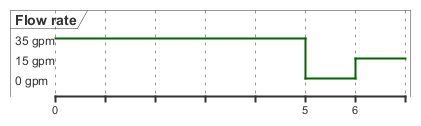

The diagram above was rendered by PlantUML. Its source (embedded in the PNG):
@startuml
robust "Flow rate" as rate
rate has "35 gpm" as high
rate has "15 gpm" as low
rate has "0 gpm" as none

@0
rate is high

@5
rate is none

@6
rate is low
@enduml